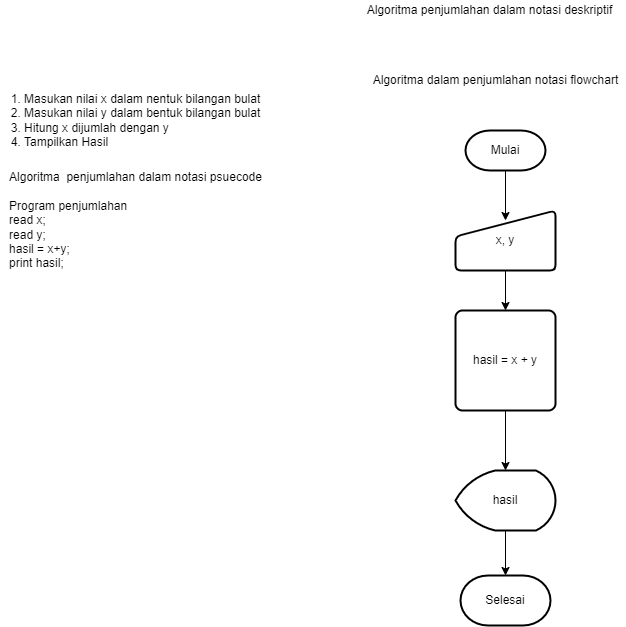

The diagram above was exported from draw.io. Its source (the exported page's mxGraphModel, read from the mxfile embedded in the PNG):
<mxGraphModel dx="1609" dy="428" grid="1" gridSize="10" guides="1" tooltips="1" connect="1" arrows="1" fold="1" page="1" pageScale="1" pageWidth="827" pageHeight="1169" math="0" shadow="0">
  <root>
    <mxCell id="0" />
    <mxCell id="1" parent="0" />
    <mxCell id="ahX3vvdC-Xsc23i6Cn3x-13" style="edgeStyle=orthogonalEdgeStyle;rounded=0;orthogonalLoop=1;jettySize=auto;html=1;entryX=0.5;entryY=0;entryDx=0;entryDy=0;" edge="1" parent="1" source="ahX3vvdC-Xsc23i6Cn3x-2" target="ahX3vvdC-Xsc23i6Cn3x-3">
      <mxGeometry relative="1" as="geometry" />
    </mxCell>
    <mxCell id="ahX3vvdC-Xsc23i6Cn3x-2" value="x, y" style="html=1;strokeWidth=2;shape=manualInput;whiteSpace=wrap;rounded=1;size=26;arcSize=11;" vertex="1" parent="1">
      <mxGeometry x="380" y="220" width="100" height="60" as="geometry" />
    </mxCell>
    <mxCell id="ahX3vvdC-Xsc23i6Cn3x-14" style="edgeStyle=orthogonalEdgeStyle;rounded=0;orthogonalLoop=1;jettySize=auto;html=1;entryX=0.5;entryY=0;entryDx=0;entryDy=0;entryPerimeter=0;" edge="1" parent="1" source="ahX3vvdC-Xsc23i6Cn3x-3" target="ahX3vvdC-Xsc23i6Cn3x-4">
      <mxGeometry relative="1" as="geometry" />
    </mxCell>
    <mxCell id="ahX3vvdC-Xsc23i6Cn3x-3" value="hasil = x + y" style="rounded=1;whiteSpace=wrap;html=1;absoluteArcSize=1;arcSize=14;strokeWidth=2;" vertex="1" parent="1">
      <mxGeometry x="380" y="320" width="100" height="100" as="geometry" />
    </mxCell>
    <mxCell id="ahX3vvdC-Xsc23i6Cn3x-15" style="edgeStyle=orthogonalEdgeStyle;rounded=0;orthogonalLoop=1;jettySize=auto;html=1;entryX=0.5;entryY=0;entryDx=0;entryDy=0;entryPerimeter=0;" edge="1" parent="1" source="ahX3vvdC-Xsc23i6Cn3x-4" target="ahX3vvdC-Xsc23i6Cn3x-10">
      <mxGeometry relative="1" as="geometry" />
    </mxCell>
    <mxCell id="ahX3vvdC-Xsc23i6Cn3x-4" value="hasil" style="strokeWidth=2;html=1;shape=mxgraph.flowchart.display;whiteSpace=wrap;" vertex="1" parent="1">
      <mxGeometry x="380" y="480" width="100" height="60" as="geometry" />
    </mxCell>
    <mxCell id="ahX3vvdC-Xsc23i6Cn3x-5" value="Algoritma penjumlahan dalam notasi deskriptif" style="text;html=1;resizable=0;autosize=1;align=center;verticalAlign=middle;points=[];fillColor=none;strokeColor=none;rounded=0;" vertex="1" parent="1">
      <mxGeometry x="284" y="10" width="260" height="20" as="geometry" />
    </mxCell>
    <mxCell id="ahX3vvdC-Xsc23i6Cn3x-6" value="Algoritma dalam penjumlahan notasi flowchart" style="text;html=1;resizable=0;autosize=1;align=center;verticalAlign=middle;points=[];fillColor=none;strokeColor=none;rounded=0;" vertex="1" parent="1">
      <mxGeometry x="290" y="80" width="260" height="20" as="geometry" />
    </mxCell>
    <mxCell id="ahX3vvdC-Xsc23i6Cn3x-7" value="1. Masukan nilai x dalam nentuk bilangan bulat&lt;br&gt;&lt;div style=&quot;text-align: left&quot;&gt;&lt;span&gt;2. Masukan nilai y dalam bentuk bilangan bulat&lt;/span&gt;&lt;/div&gt;&lt;div style=&quot;text-align: left&quot;&gt;&lt;span&gt;3. Hitung x dijumlah dengan y&lt;/span&gt;&lt;/div&gt;&lt;div style=&quot;text-align: left&quot;&gt;&lt;span&gt;4. Tampilkan Hasil&lt;/span&gt;&lt;/div&gt;" style="text;html=1;resizable=0;autosize=1;align=center;verticalAlign=middle;points=[];fillColor=none;strokeColor=none;rounded=0;" vertex="1" parent="1">
      <mxGeometry x="-75" y="100" width="270" height="60" as="geometry" />
    </mxCell>
    <mxCell id="ahX3vvdC-Xsc23i6Cn3x-8" value="Algoritma&amp;nbsp; penjumlahan dalam notasi psuecode&lt;br&gt;&lt;br&gt;&lt;div style=&quot;text-align: left&quot;&gt;&lt;span&gt;Program penjumlahan&lt;/span&gt;&lt;/div&gt;&lt;div style=&quot;text-align: left&quot;&gt;&lt;span&gt;read x;&lt;/span&gt;&lt;/div&gt;&lt;div style=&quot;text-align: left&quot;&gt;&lt;span&gt;read y;&lt;/span&gt;&lt;/div&gt;&lt;div style=&quot;text-align: left&quot;&gt;&lt;span&gt;hasil = x+y;&lt;/span&gt;&lt;/div&gt;&lt;div style=&quot;text-align: left&quot;&gt;&lt;span&gt;print hasil;&amp;nbsp;&lt;/span&gt;&lt;/div&gt;" style="text;html=1;align=center;verticalAlign=middle;resizable=0;points=[];autosize=1;strokeColor=none;fillColor=none;" vertex="1" parent="1">
      <mxGeometry x="-75" y="180" width="270" height="100" as="geometry" />
    </mxCell>
    <mxCell id="ahX3vvdC-Xsc23i6Cn3x-10" value="Selesai" style="strokeWidth=2;html=1;shape=mxgraph.flowchart.terminator;whiteSpace=wrap;" vertex="1" parent="1">
      <mxGeometry x="385" y="585" width="90" height="50" as="geometry" />
    </mxCell>
    <mxCell id="ahX3vvdC-Xsc23i6Cn3x-16" style="edgeStyle=orthogonalEdgeStyle;rounded=0;orthogonalLoop=1;jettySize=auto;html=1;entryX=0.5;entryY=0.167;entryDx=0;entryDy=0;entryPerimeter=0;" edge="1" parent="1" source="ahX3vvdC-Xsc23i6Cn3x-11" target="ahX3vvdC-Xsc23i6Cn3x-2">
      <mxGeometry relative="1" as="geometry" />
    </mxCell>
    <mxCell id="ahX3vvdC-Xsc23i6Cn3x-11" value="Mulai" style="strokeWidth=2;html=1;shape=mxgraph.flowchart.terminator;whiteSpace=wrap;" vertex="1" parent="1">
      <mxGeometry x="390" y="140" width="80" height="40" as="geometry" />
    </mxCell>
  </root>
</mxGraphModel>